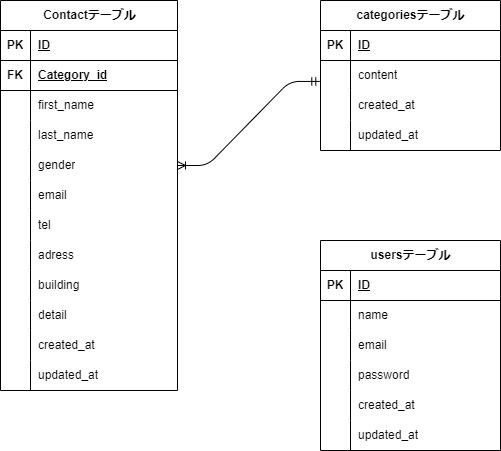

The diagram above was exported from draw.io. Its source (the exported page's mxGraphModel, read from the mxfile embedded in the PNG):
<mxGraphModel dx="832" dy="563" grid="1" gridSize="10" guides="1" tooltips="1" connect="1" arrows="1" fold="1" page="1" pageScale="1" pageWidth="827" pageHeight="1169" math="0" shadow="0">
  <root>
    <mxCell id="0" />
    <mxCell id="1" parent="0" />
    <mxCell id="2" value="Contactテーブル" style="shape=table;startSize=30;container=1;collapsible=1;childLayout=tableLayout;fixedRows=1;rowLines=0;fontStyle=1;align=center;resizeLast=1;html=1;" parent="1" vertex="1">
      <mxGeometry x="80" y="200" width="177" height="390" as="geometry" />
    </mxCell>
    <mxCell id="3" value="" style="shape=tableRow;horizontal=0;startSize=0;swimlaneHead=0;swimlaneBody=0;fillColor=none;collapsible=0;dropTarget=0;points=[[0,0.5],[1,0.5]];portConstraint=eastwest;top=0;left=0;right=0;bottom=1;" parent="2" vertex="1">
      <mxGeometry y="30" width="177" height="30" as="geometry" />
    </mxCell>
    <mxCell id="4" value="PK" style="shape=partialRectangle;connectable=0;fillColor=none;top=0;left=0;bottom=0;right=0;fontStyle=1;overflow=hidden;whiteSpace=wrap;html=1;" parent="3" vertex="1">
      <mxGeometry width="30" height="30" as="geometry">
        <mxRectangle width="30" height="30" as="alternateBounds" />
      </mxGeometry>
    </mxCell>
    <mxCell id="5" value="ID" style="shape=partialRectangle;connectable=0;fillColor=none;top=0;left=0;bottom=0;right=0;align=left;spacingLeft=6;fontStyle=5;overflow=hidden;whiteSpace=wrap;html=1;" parent="3" vertex="1">
      <mxGeometry x="30" width="147" height="30" as="geometry">
        <mxRectangle width="147" height="30" as="alternateBounds" />
      </mxGeometry>
    </mxCell>
    <mxCell id="33" style="shape=tableRow;horizontal=0;startSize=0;swimlaneHead=0;swimlaneBody=0;fillColor=none;collapsible=0;dropTarget=0;points=[[0,0.5],[1,0.5]];portConstraint=eastwest;top=0;left=0;right=0;bottom=1;" parent="2" vertex="1">
      <mxGeometry y="60" width="177" height="30" as="geometry" />
    </mxCell>
    <mxCell id="34" value="FK" style="shape=partialRectangle;connectable=0;fillColor=none;top=0;left=0;bottom=0;right=0;fontStyle=1;overflow=hidden;whiteSpace=wrap;html=1;" parent="33" vertex="1">
      <mxGeometry width="30" height="30" as="geometry">
        <mxRectangle width="30" height="30" as="alternateBounds" />
      </mxGeometry>
    </mxCell>
    <mxCell id="35" value="Category_id" style="shape=partialRectangle;connectable=0;fillColor=none;top=0;left=0;bottom=0;right=0;align=left;spacingLeft=6;fontStyle=5;overflow=hidden;whiteSpace=wrap;html=1;" parent="33" vertex="1">
      <mxGeometry x="30" width="147" height="30" as="geometry">
        <mxRectangle width="147" height="30" as="alternateBounds" />
      </mxGeometry>
    </mxCell>
    <mxCell id="9" value="" style="shape=tableRow;horizontal=0;startSize=0;swimlaneHead=0;swimlaneBody=0;fillColor=none;collapsible=0;dropTarget=0;points=[[0,0.5],[1,0.5]];portConstraint=eastwest;top=0;left=0;right=0;bottom=0;" parent="2" vertex="1">
      <mxGeometry y="90" width="177" height="30" as="geometry" />
    </mxCell>
    <mxCell id="10" value="" style="shape=partialRectangle;connectable=0;fillColor=none;top=0;left=0;bottom=0;right=0;editable=1;overflow=hidden;whiteSpace=wrap;html=1;" parent="9" vertex="1">
      <mxGeometry width="30" height="30" as="geometry">
        <mxRectangle width="30" height="30" as="alternateBounds" />
      </mxGeometry>
    </mxCell>
    <mxCell id="11" value="first_name" style="shape=partialRectangle;connectable=0;fillColor=none;top=0;left=0;bottom=0;right=0;align=left;spacingLeft=6;overflow=hidden;whiteSpace=wrap;html=1;" parent="9" vertex="1">
      <mxGeometry x="30" width="147" height="30" as="geometry">
        <mxRectangle width="147" height="30" as="alternateBounds" />
      </mxGeometry>
    </mxCell>
    <mxCell id="12" value="" style="shape=tableRow;horizontal=0;startSize=0;swimlaneHead=0;swimlaneBody=0;fillColor=none;collapsible=0;dropTarget=0;points=[[0,0.5],[1,0.5]];portConstraint=eastwest;top=0;left=0;right=0;bottom=0;" parent="2" vertex="1">
      <mxGeometry y="120" width="177" height="30" as="geometry" />
    </mxCell>
    <mxCell id="13" value="" style="shape=partialRectangle;connectable=0;fillColor=none;top=0;left=0;bottom=0;right=0;editable=1;overflow=hidden;whiteSpace=wrap;html=1;" parent="12" vertex="1">
      <mxGeometry width="30" height="30" as="geometry">
        <mxRectangle width="30" height="30" as="alternateBounds" />
      </mxGeometry>
    </mxCell>
    <mxCell id="14" value="last_name" style="shape=partialRectangle;connectable=0;fillColor=none;top=0;left=0;bottom=0;right=0;align=left;spacingLeft=6;overflow=hidden;whiteSpace=wrap;html=1;" parent="12" vertex="1">
      <mxGeometry x="30" width="147" height="30" as="geometry">
        <mxRectangle width="147" height="30" as="alternateBounds" />
      </mxGeometry>
    </mxCell>
    <mxCell id="24" style="shape=tableRow;horizontal=0;startSize=0;swimlaneHead=0;swimlaneBody=0;fillColor=none;collapsible=0;dropTarget=0;points=[[0,0.5],[1,0.5]];portConstraint=eastwest;top=0;left=0;right=0;bottom=0;" parent="2" vertex="1">
      <mxGeometry y="150" width="177" height="30" as="geometry" />
    </mxCell>
    <mxCell id="25" style="shape=partialRectangle;connectable=0;fillColor=none;top=0;left=0;bottom=0;right=0;editable=1;overflow=hidden;whiteSpace=wrap;html=1;" parent="24" vertex="1">
      <mxGeometry width="30" height="30" as="geometry">
        <mxRectangle width="30" height="30" as="alternateBounds" />
      </mxGeometry>
    </mxCell>
    <mxCell id="26" value="gender" style="shape=partialRectangle;connectable=0;fillColor=none;top=0;left=0;bottom=0;right=0;align=left;spacingLeft=6;overflow=hidden;whiteSpace=wrap;html=1;" parent="24" vertex="1">
      <mxGeometry x="30" width="147" height="30" as="geometry">
        <mxRectangle width="147" height="30" as="alternateBounds" />
      </mxGeometry>
    </mxCell>
    <mxCell id="21" style="shape=tableRow;horizontal=0;startSize=0;swimlaneHead=0;swimlaneBody=0;fillColor=none;collapsible=0;dropTarget=0;points=[[0,0.5],[1,0.5]];portConstraint=eastwest;top=0;left=0;right=0;bottom=0;" parent="2" vertex="1">
      <mxGeometry y="180" width="177" height="30" as="geometry" />
    </mxCell>
    <mxCell id="22" style="shape=partialRectangle;connectable=0;fillColor=none;top=0;left=0;bottom=0;right=0;editable=1;overflow=hidden;whiteSpace=wrap;html=1;" parent="21" vertex="1">
      <mxGeometry width="30" height="30" as="geometry">
        <mxRectangle width="30" height="30" as="alternateBounds" />
      </mxGeometry>
    </mxCell>
    <mxCell id="23" value="email" style="shape=partialRectangle;connectable=0;fillColor=none;top=0;left=0;bottom=0;right=0;align=left;spacingLeft=6;overflow=hidden;whiteSpace=wrap;html=1;" parent="21" vertex="1">
      <mxGeometry x="30" width="147" height="30" as="geometry">
        <mxRectangle width="147" height="30" as="alternateBounds" />
      </mxGeometry>
    </mxCell>
    <mxCell id="30" style="shape=tableRow;horizontal=0;startSize=0;swimlaneHead=0;swimlaneBody=0;fillColor=none;collapsible=0;dropTarget=0;points=[[0,0.5],[1,0.5]];portConstraint=eastwest;top=0;left=0;right=0;bottom=0;" parent="2" vertex="1">
      <mxGeometry y="210" width="177" height="30" as="geometry" />
    </mxCell>
    <mxCell id="31" style="shape=partialRectangle;connectable=0;fillColor=none;top=0;left=0;bottom=0;right=0;editable=1;overflow=hidden;whiteSpace=wrap;html=1;" parent="30" vertex="1">
      <mxGeometry width="30" height="30" as="geometry">
        <mxRectangle width="30" height="30" as="alternateBounds" />
      </mxGeometry>
    </mxCell>
    <mxCell id="32" value="tel" style="shape=partialRectangle;connectable=0;fillColor=none;top=0;left=0;bottom=0;right=0;align=left;spacingLeft=6;overflow=hidden;whiteSpace=wrap;html=1;" parent="30" vertex="1">
      <mxGeometry x="30" width="147" height="30" as="geometry">
        <mxRectangle width="147" height="30" as="alternateBounds" />
      </mxGeometry>
    </mxCell>
    <mxCell id="42" style="shape=tableRow;horizontal=0;startSize=0;swimlaneHead=0;swimlaneBody=0;fillColor=none;collapsible=0;dropTarget=0;points=[[0,0.5],[1,0.5]];portConstraint=eastwest;top=0;left=0;right=0;bottom=0;" parent="2" vertex="1">
      <mxGeometry y="240" width="177" height="30" as="geometry" />
    </mxCell>
    <mxCell id="43" style="shape=partialRectangle;connectable=0;fillColor=none;top=0;left=0;bottom=0;right=0;editable=1;overflow=hidden;whiteSpace=wrap;html=1;" parent="42" vertex="1">
      <mxGeometry width="30" height="30" as="geometry">
        <mxRectangle width="30" height="30" as="alternateBounds" />
      </mxGeometry>
    </mxCell>
    <mxCell id="44" value="adress" style="shape=partialRectangle;connectable=0;fillColor=none;top=0;left=0;bottom=0;right=0;align=left;spacingLeft=6;overflow=hidden;whiteSpace=wrap;html=1;" parent="42" vertex="1">
      <mxGeometry x="30" width="147" height="30" as="geometry">
        <mxRectangle width="147" height="30" as="alternateBounds" />
      </mxGeometry>
    </mxCell>
    <mxCell id="39" style="shape=tableRow;horizontal=0;startSize=0;swimlaneHead=0;swimlaneBody=0;fillColor=none;collapsible=0;dropTarget=0;points=[[0,0.5],[1,0.5]];portConstraint=eastwest;top=0;left=0;right=0;bottom=0;" parent="2" vertex="1">
      <mxGeometry y="270" width="177" height="30" as="geometry" />
    </mxCell>
    <mxCell id="40" style="shape=partialRectangle;connectable=0;fillColor=none;top=0;left=0;bottom=0;right=0;editable=1;overflow=hidden;whiteSpace=wrap;html=1;" parent="39" vertex="1">
      <mxGeometry width="30" height="30" as="geometry">
        <mxRectangle width="30" height="30" as="alternateBounds" />
      </mxGeometry>
    </mxCell>
    <mxCell id="41" value="building" style="shape=partialRectangle;connectable=0;fillColor=none;top=0;left=0;bottom=0;right=0;align=left;spacingLeft=6;overflow=hidden;whiteSpace=wrap;html=1;" parent="39" vertex="1">
      <mxGeometry x="30" width="147" height="30" as="geometry">
        <mxRectangle width="147" height="30" as="alternateBounds" />
      </mxGeometry>
    </mxCell>
    <mxCell id="36" style="shape=tableRow;horizontal=0;startSize=0;swimlaneHead=0;swimlaneBody=0;fillColor=none;collapsible=0;dropTarget=0;points=[[0,0.5],[1,0.5]];portConstraint=eastwest;top=0;left=0;right=0;bottom=0;" parent="2" vertex="1">
      <mxGeometry y="300" width="177" height="30" as="geometry" />
    </mxCell>
    <mxCell id="37" style="shape=partialRectangle;connectable=0;fillColor=none;top=0;left=0;bottom=0;right=0;editable=1;overflow=hidden;whiteSpace=wrap;html=1;" parent="36" vertex="1">
      <mxGeometry width="30" height="30" as="geometry">
        <mxRectangle width="30" height="30" as="alternateBounds" />
      </mxGeometry>
    </mxCell>
    <mxCell id="38" value="detail" style="shape=partialRectangle;connectable=0;fillColor=none;top=0;left=0;bottom=0;right=0;align=left;spacingLeft=6;overflow=hidden;whiteSpace=wrap;html=1;" parent="36" vertex="1">
      <mxGeometry x="30" width="147" height="30" as="geometry">
        <mxRectangle width="147" height="30" as="alternateBounds" />
      </mxGeometry>
    </mxCell>
    <mxCell id="61" style="shape=tableRow;horizontal=0;startSize=0;swimlaneHead=0;swimlaneBody=0;fillColor=none;collapsible=0;dropTarget=0;points=[[0,0.5],[1,0.5]];portConstraint=eastwest;top=0;left=0;right=0;bottom=0;" parent="2" vertex="1">
      <mxGeometry y="330" width="177" height="30" as="geometry" />
    </mxCell>
    <mxCell id="62" style="shape=partialRectangle;connectable=0;fillColor=none;top=0;left=0;bottom=0;right=0;editable=1;overflow=hidden;whiteSpace=wrap;html=1;" parent="61" vertex="1">
      <mxGeometry width="30" height="30" as="geometry">
        <mxRectangle width="30" height="30" as="alternateBounds" />
      </mxGeometry>
    </mxCell>
    <mxCell id="63" value="created_at" style="shape=partialRectangle;connectable=0;fillColor=none;top=0;left=0;bottom=0;right=0;align=left;spacingLeft=6;overflow=hidden;whiteSpace=wrap;html=1;" parent="61" vertex="1">
      <mxGeometry x="30" width="147" height="30" as="geometry">
        <mxRectangle width="147" height="30" as="alternateBounds" />
      </mxGeometry>
    </mxCell>
    <mxCell id="58" style="shape=tableRow;horizontal=0;startSize=0;swimlaneHead=0;swimlaneBody=0;fillColor=none;collapsible=0;dropTarget=0;points=[[0,0.5],[1,0.5]];portConstraint=eastwest;top=0;left=0;right=0;bottom=0;" parent="2" vertex="1">
      <mxGeometry y="360" width="177" height="30" as="geometry" />
    </mxCell>
    <mxCell id="59" style="shape=partialRectangle;connectable=0;fillColor=none;top=0;left=0;bottom=0;right=0;editable=1;overflow=hidden;whiteSpace=wrap;html=1;" parent="58" vertex="1">
      <mxGeometry width="30" height="30" as="geometry">
        <mxRectangle width="30" height="30" as="alternateBounds" />
      </mxGeometry>
    </mxCell>
    <mxCell id="60" value="updated_at" style="shape=partialRectangle;connectable=0;fillColor=none;top=0;left=0;bottom=0;right=0;align=left;spacingLeft=6;overflow=hidden;whiteSpace=wrap;html=1;" parent="58" vertex="1">
      <mxGeometry x="30" width="147" height="30" as="geometry">
        <mxRectangle width="147" height="30" as="alternateBounds" />
      </mxGeometry>
    </mxCell>
    <mxCell id="45" value="categoriesテーブル" style="shape=table;startSize=30;container=1;collapsible=1;childLayout=tableLayout;fixedRows=1;rowLines=0;fontStyle=1;align=center;resizeLast=1;html=1;" parent="1" vertex="1">
      <mxGeometry x="400" y="200" width="180" height="150" as="geometry" />
    </mxCell>
    <mxCell id="46" value="" style="shape=tableRow;horizontal=0;startSize=0;swimlaneHead=0;swimlaneBody=0;fillColor=none;collapsible=0;dropTarget=0;points=[[0,0.5],[1,0.5]];portConstraint=eastwest;top=0;left=0;right=0;bottom=1;" parent="45" vertex="1">
      <mxGeometry y="30" width="180" height="30" as="geometry" />
    </mxCell>
    <mxCell id="47" value="PK" style="shape=partialRectangle;connectable=0;fillColor=none;top=0;left=0;bottom=0;right=0;fontStyle=1;overflow=hidden;whiteSpace=wrap;html=1;" parent="46" vertex="1">
      <mxGeometry width="30" height="30" as="geometry">
        <mxRectangle width="30" height="30" as="alternateBounds" />
      </mxGeometry>
    </mxCell>
    <mxCell id="48" value="ID" style="shape=partialRectangle;connectable=0;fillColor=none;top=0;left=0;bottom=0;right=0;align=left;spacingLeft=6;fontStyle=5;overflow=hidden;whiteSpace=wrap;html=1;" parent="46" vertex="1">
      <mxGeometry x="30" width="150" height="30" as="geometry">
        <mxRectangle width="150" height="30" as="alternateBounds" />
      </mxGeometry>
    </mxCell>
    <mxCell id="49" value="" style="shape=tableRow;horizontal=0;startSize=0;swimlaneHead=0;swimlaneBody=0;fillColor=none;collapsible=0;dropTarget=0;points=[[0,0.5],[1,0.5]];portConstraint=eastwest;top=0;left=0;right=0;bottom=0;" parent="45" vertex="1">
      <mxGeometry y="60" width="180" height="30" as="geometry" />
    </mxCell>
    <mxCell id="50" value="" style="shape=partialRectangle;connectable=0;fillColor=none;top=0;left=0;bottom=0;right=0;editable=1;overflow=hidden;whiteSpace=wrap;html=1;" parent="49" vertex="1">
      <mxGeometry width="30" height="30" as="geometry">
        <mxRectangle width="30" height="30" as="alternateBounds" />
      </mxGeometry>
    </mxCell>
    <mxCell id="51" value="content" style="shape=partialRectangle;connectable=0;fillColor=none;top=0;left=0;bottom=0;right=0;align=left;spacingLeft=6;overflow=hidden;whiteSpace=wrap;html=1;" parent="49" vertex="1">
      <mxGeometry x="30" width="150" height="30" as="geometry">
        <mxRectangle width="150" height="30" as="alternateBounds" />
      </mxGeometry>
    </mxCell>
    <mxCell id="52" value="" style="shape=tableRow;horizontal=0;startSize=0;swimlaneHead=0;swimlaneBody=0;fillColor=none;collapsible=0;dropTarget=0;points=[[0,0.5],[1,0.5]];portConstraint=eastwest;top=0;left=0;right=0;bottom=0;" parent="45" vertex="1">
      <mxGeometry y="90" width="180" height="30" as="geometry" />
    </mxCell>
    <mxCell id="53" value="" style="shape=partialRectangle;connectable=0;fillColor=none;top=0;left=0;bottom=0;right=0;editable=1;overflow=hidden;whiteSpace=wrap;html=1;" parent="52" vertex="1">
      <mxGeometry width="30" height="30" as="geometry">
        <mxRectangle width="30" height="30" as="alternateBounds" />
      </mxGeometry>
    </mxCell>
    <mxCell id="54" value="created_at" style="shape=partialRectangle;connectable=0;fillColor=none;top=0;left=0;bottom=0;right=0;align=left;spacingLeft=6;overflow=hidden;whiteSpace=wrap;html=1;" parent="52" vertex="1">
      <mxGeometry x="30" width="150" height="30" as="geometry">
        <mxRectangle width="150" height="30" as="alternateBounds" />
      </mxGeometry>
    </mxCell>
    <mxCell id="55" value="" style="shape=tableRow;horizontal=0;startSize=0;swimlaneHead=0;swimlaneBody=0;fillColor=none;collapsible=0;dropTarget=0;points=[[0,0.5],[1,0.5]];portConstraint=eastwest;top=0;left=0;right=0;bottom=0;" parent="45" vertex="1">
      <mxGeometry y="120" width="180" height="30" as="geometry" />
    </mxCell>
    <mxCell id="56" value="" style="shape=partialRectangle;connectable=0;fillColor=none;top=0;left=0;bottom=0;right=0;editable=1;overflow=hidden;whiteSpace=wrap;html=1;" parent="55" vertex="1">
      <mxGeometry width="30" height="30" as="geometry">
        <mxRectangle width="30" height="30" as="alternateBounds" />
      </mxGeometry>
    </mxCell>
    <mxCell id="57" value="updated_at" style="shape=partialRectangle;connectable=0;fillColor=none;top=0;left=0;bottom=0;right=0;align=left;spacingLeft=6;overflow=hidden;whiteSpace=wrap;html=1;" parent="55" vertex="1">
      <mxGeometry x="30" width="150" height="30" as="geometry">
        <mxRectangle width="150" height="30" as="alternateBounds" />
      </mxGeometry>
    </mxCell>
    <mxCell id="64" value="usersテーブル" style="shape=table;startSize=30;container=1;collapsible=1;childLayout=tableLayout;fixedRows=1;rowLines=0;fontStyle=1;align=center;resizeLast=1;html=1;" parent="1" vertex="1">
      <mxGeometry x="400" y="440" width="180" height="210" as="geometry" />
    </mxCell>
    <mxCell id="65" value="" style="shape=tableRow;horizontal=0;startSize=0;swimlaneHead=0;swimlaneBody=0;fillColor=none;collapsible=0;dropTarget=0;points=[[0,0.5],[1,0.5]];portConstraint=eastwest;top=0;left=0;right=0;bottom=1;" parent="64" vertex="1">
      <mxGeometry y="30" width="180" height="30" as="geometry" />
    </mxCell>
    <mxCell id="66" value="PK" style="shape=partialRectangle;connectable=0;fillColor=none;top=0;left=0;bottom=0;right=0;fontStyle=1;overflow=hidden;whiteSpace=wrap;html=1;" parent="65" vertex="1">
      <mxGeometry width="30" height="30" as="geometry">
        <mxRectangle width="30" height="30" as="alternateBounds" />
      </mxGeometry>
    </mxCell>
    <mxCell id="67" value="ID" style="shape=partialRectangle;connectable=0;fillColor=none;top=0;left=0;bottom=0;right=0;align=left;spacingLeft=6;fontStyle=5;overflow=hidden;whiteSpace=wrap;html=1;" parent="65" vertex="1">
      <mxGeometry x="30" width="150" height="30" as="geometry">
        <mxRectangle width="150" height="30" as="alternateBounds" />
      </mxGeometry>
    </mxCell>
    <mxCell id="68" value="" style="shape=tableRow;horizontal=0;startSize=0;swimlaneHead=0;swimlaneBody=0;fillColor=none;collapsible=0;dropTarget=0;points=[[0,0.5],[1,0.5]];portConstraint=eastwest;top=0;left=0;right=0;bottom=0;" parent="64" vertex="1">
      <mxGeometry y="60" width="180" height="30" as="geometry" />
    </mxCell>
    <mxCell id="69" value="" style="shape=partialRectangle;connectable=0;fillColor=none;top=0;left=0;bottom=0;right=0;editable=1;overflow=hidden;whiteSpace=wrap;html=1;" parent="68" vertex="1">
      <mxGeometry width="30" height="30" as="geometry">
        <mxRectangle width="30" height="30" as="alternateBounds" />
      </mxGeometry>
    </mxCell>
    <mxCell id="70" value="name" style="shape=partialRectangle;connectable=0;fillColor=none;top=0;left=0;bottom=0;right=0;align=left;spacingLeft=6;overflow=hidden;whiteSpace=wrap;html=1;" parent="68" vertex="1">
      <mxGeometry x="30" width="150" height="30" as="geometry">
        <mxRectangle width="150" height="30" as="alternateBounds" />
      </mxGeometry>
    </mxCell>
    <mxCell id="71" value="" style="shape=tableRow;horizontal=0;startSize=0;swimlaneHead=0;swimlaneBody=0;fillColor=none;collapsible=0;dropTarget=0;points=[[0,0.5],[1,0.5]];portConstraint=eastwest;top=0;left=0;right=0;bottom=0;" parent="64" vertex="1">
      <mxGeometry y="90" width="180" height="30" as="geometry" />
    </mxCell>
    <mxCell id="72" value="" style="shape=partialRectangle;connectable=0;fillColor=none;top=0;left=0;bottom=0;right=0;editable=1;overflow=hidden;whiteSpace=wrap;html=1;" parent="71" vertex="1">
      <mxGeometry width="30" height="30" as="geometry">
        <mxRectangle width="30" height="30" as="alternateBounds" />
      </mxGeometry>
    </mxCell>
    <mxCell id="73" value="email" style="shape=partialRectangle;connectable=0;fillColor=none;top=0;left=0;bottom=0;right=0;align=left;spacingLeft=6;overflow=hidden;whiteSpace=wrap;html=1;" parent="71" vertex="1">
      <mxGeometry x="30" width="150" height="30" as="geometry">
        <mxRectangle width="150" height="30" as="alternateBounds" />
      </mxGeometry>
    </mxCell>
    <mxCell id="74" value="" style="shape=tableRow;horizontal=0;startSize=0;swimlaneHead=0;swimlaneBody=0;fillColor=none;collapsible=0;dropTarget=0;points=[[0,0.5],[1,0.5]];portConstraint=eastwest;top=0;left=0;right=0;bottom=0;" parent="64" vertex="1">
      <mxGeometry y="120" width="180" height="30" as="geometry" />
    </mxCell>
    <mxCell id="75" value="" style="shape=partialRectangle;connectable=0;fillColor=none;top=0;left=0;bottom=0;right=0;editable=1;overflow=hidden;whiteSpace=wrap;html=1;" parent="74" vertex="1">
      <mxGeometry width="30" height="30" as="geometry">
        <mxRectangle width="30" height="30" as="alternateBounds" />
      </mxGeometry>
    </mxCell>
    <mxCell id="76" value="password" style="shape=partialRectangle;connectable=0;fillColor=none;top=0;left=0;bottom=0;right=0;align=left;spacingLeft=6;overflow=hidden;whiteSpace=wrap;html=1;" parent="74" vertex="1">
      <mxGeometry x="30" width="150" height="30" as="geometry">
        <mxRectangle width="150" height="30" as="alternateBounds" />
      </mxGeometry>
    </mxCell>
    <mxCell id="80" style="shape=tableRow;horizontal=0;startSize=0;swimlaneHead=0;swimlaneBody=0;fillColor=none;collapsible=0;dropTarget=0;points=[[0,0.5],[1,0.5]];portConstraint=eastwest;top=0;left=0;right=0;bottom=0;" parent="64" vertex="1">
      <mxGeometry y="150" width="180" height="30" as="geometry" />
    </mxCell>
    <mxCell id="81" style="shape=partialRectangle;connectable=0;fillColor=none;top=0;left=0;bottom=0;right=0;editable=1;overflow=hidden;whiteSpace=wrap;html=1;" parent="80" vertex="1">
      <mxGeometry width="30" height="30" as="geometry">
        <mxRectangle width="30" height="30" as="alternateBounds" />
      </mxGeometry>
    </mxCell>
    <mxCell id="82" value="created_at" style="shape=partialRectangle;connectable=0;fillColor=none;top=0;left=0;bottom=0;right=0;align=left;spacingLeft=6;overflow=hidden;whiteSpace=wrap;html=1;" parent="80" vertex="1">
      <mxGeometry x="30" width="150" height="30" as="geometry">
        <mxRectangle width="150" height="30" as="alternateBounds" />
      </mxGeometry>
    </mxCell>
    <mxCell id="77" style="shape=tableRow;horizontal=0;startSize=0;swimlaneHead=0;swimlaneBody=0;fillColor=none;collapsible=0;dropTarget=0;points=[[0,0.5],[1,0.5]];portConstraint=eastwest;top=0;left=0;right=0;bottom=0;" parent="64" vertex="1">
      <mxGeometry y="180" width="180" height="30" as="geometry" />
    </mxCell>
    <mxCell id="78" style="shape=partialRectangle;connectable=0;fillColor=none;top=0;left=0;bottom=0;right=0;editable=1;overflow=hidden;whiteSpace=wrap;html=1;" parent="77" vertex="1">
      <mxGeometry width="30" height="30" as="geometry">
        <mxRectangle width="30" height="30" as="alternateBounds" />
      </mxGeometry>
    </mxCell>
    <mxCell id="79" value="updated_at" style="shape=partialRectangle;connectable=0;fillColor=none;top=0;left=0;bottom=0;right=0;align=left;spacingLeft=6;overflow=hidden;whiteSpace=wrap;html=1;" parent="77" vertex="1">
      <mxGeometry x="30" width="150" height="30" as="geometry">
        <mxRectangle width="150" height="30" as="alternateBounds" />
      </mxGeometry>
    </mxCell>
    <mxCell id="83" value="" style="edgeStyle=entityRelationEdgeStyle;fontSize=12;html=1;endArrow=ERoneToMany;startArrow=ERmandOne;entryX=1;entryY=0.5;entryDx=0;entryDy=0;exitX=-0.004;exitY=0.698;exitDx=0;exitDy=0;exitPerimeter=0;" parent="1" source="49" target="24" edge="1">
      <mxGeometry width="100" height="100" relative="1" as="geometry">
        <mxPoint x="140" y="460" as="sourcePoint" />
        <mxPoint x="240" y="360" as="targetPoint" />
      </mxGeometry>
    </mxCell>
    <mxCell id="84" value="" style="edgeStyle=entityRelationEdgeStyle;fontSize=12;html=1;endArrow=ERoneToMany;startArrow=ERzeroToOne;entryX=0.987;entryY=0.102;entryDx=0;entryDy=0;entryPerimeter=0;exitX=0.013;exitY=-0.051;exitDx=0;exitDy=0;exitPerimeter=0;strokeColor=none;" parent="1" source="80" target="30" edge="1">
      <mxGeometry width="100" height="100" relative="1" as="geometry">
        <mxPoint x="430" y="460" as="sourcePoint" />
        <mxPoint x="530" y="360" as="targetPoint" />
        <Array as="points">
          <mxPoint x="440" y="450" />
          <mxPoint x="430" y="460" />
        </Array>
      </mxGeometry>
    </mxCell>
  </root>
</mxGraphModel>